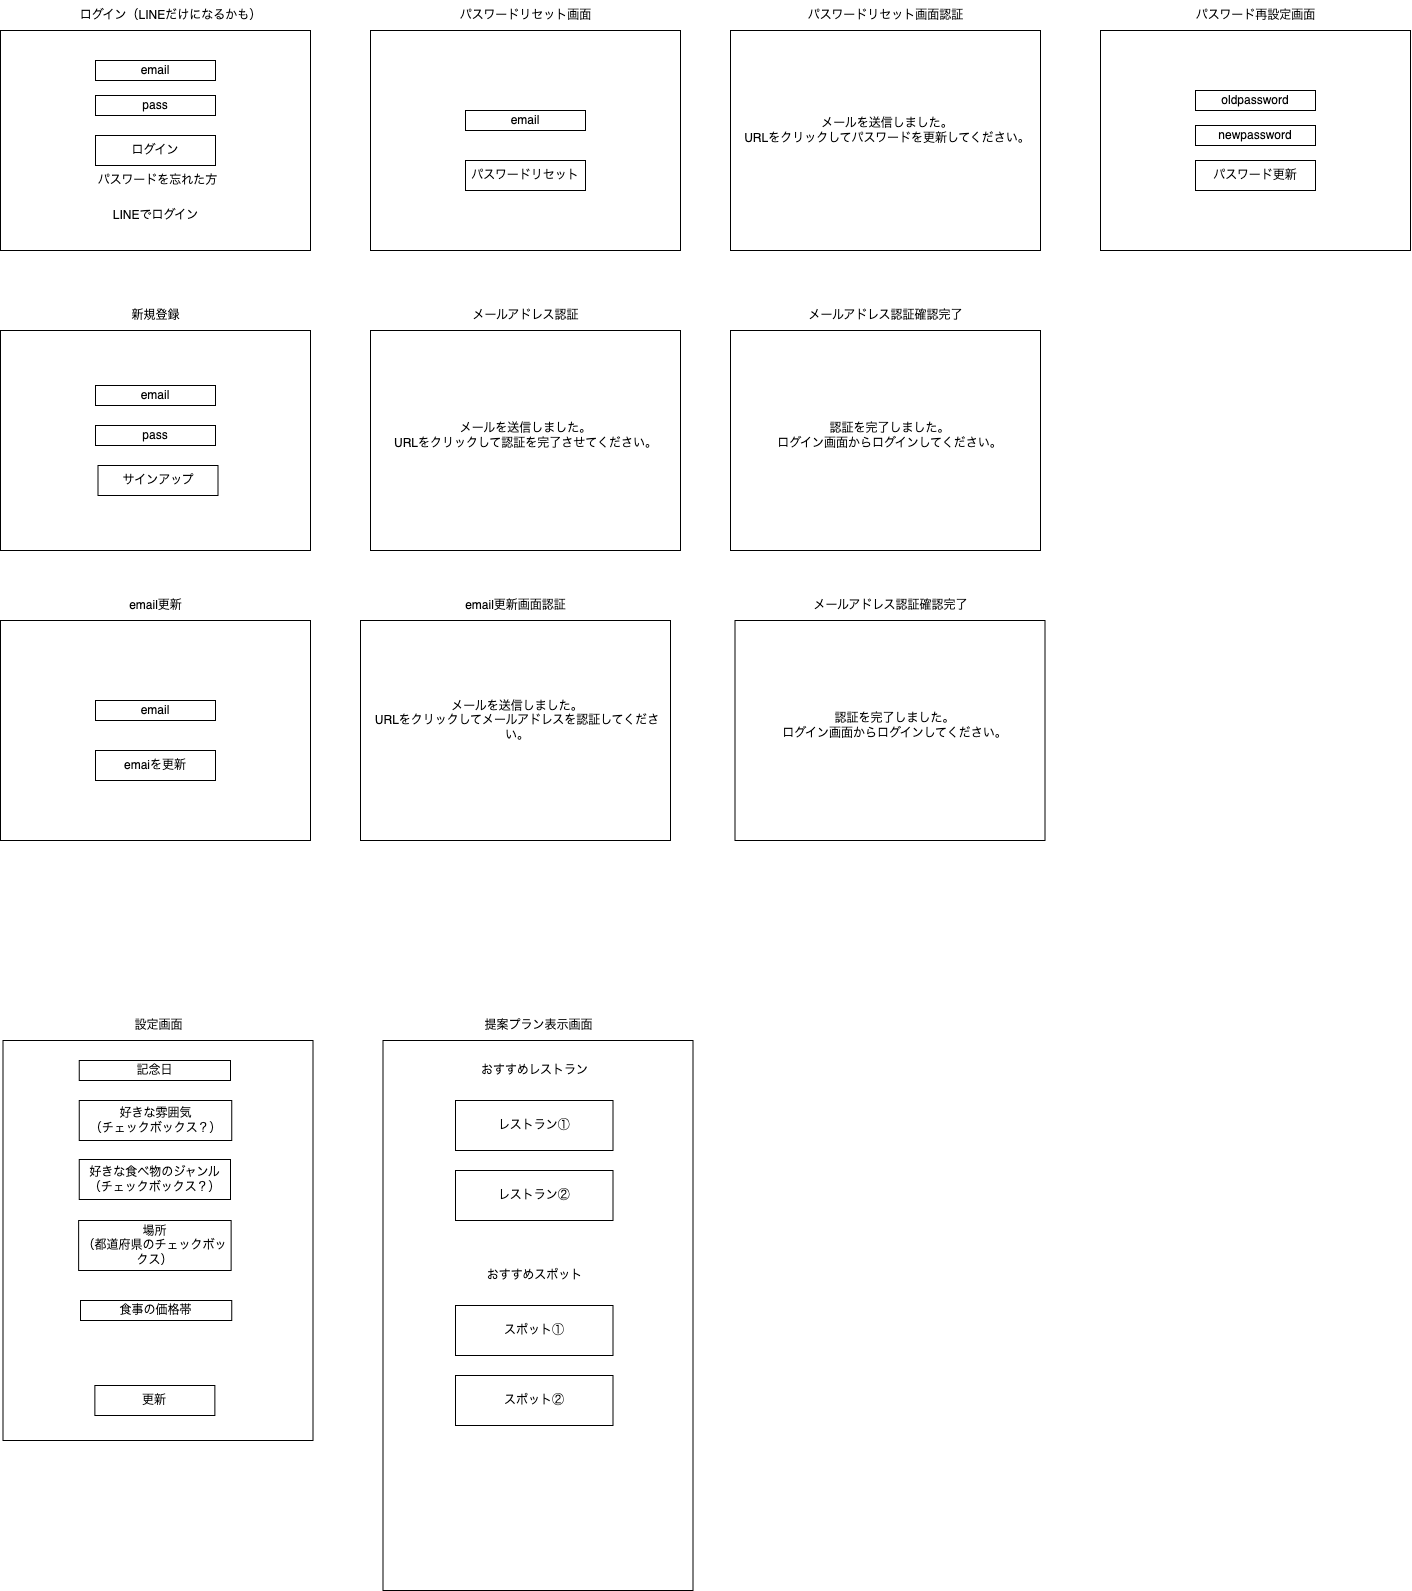

The diagram above was exported from draw.io. Its source (the exported page's mxGraphModel, read from the mxfile embedded in the PNG):
<mxGraphModel dx="933" dy="511" grid="1" gridSize="10" guides="1" tooltips="1" connect="1" arrows="1" fold="1" page="1" pageScale="1" pageWidth="827" pageHeight="1169" math="0" shadow="0">
  <root>
    <mxCell id="0" />
    <mxCell id="1" parent="0" />
    <mxCell id="6T0EdcM7TT7pxnfTiGMl-2" value="" style="rounded=0;whiteSpace=wrap;html=1;movable=0;resizable=0;rotatable=0;deletable=0;editable=0;locked=1;connectable=0;" vertex="1" parent="1">
      <mxGeometry x="80" y="40" width="310" height="220" as="geometry" />
    </mxCell>
    <mxCell id="6T0EdcM7TT7pxnfTiGMl-3" value="" style="rounded=0;whiteSpace=wrap;html=1;movable=0;resizable=0;rotatable=0;deletable=0;editable=0;locked=1;connectable=0;" vertex="1" parent="1">
      <mxGeometry x="450" y="340" width="310" height="220" as="geometry" />
    </mxCell>
    <mxCell id="6T0EdcM7TT7pxnfTiGMl-4" value="" style="rounded=0;whiteSpace=wrap;html=1;movable=0;resizable=0;rotatable=0;deletable=0;editable=0;locked=1;connectable=0;" vertex="1" parent="1">
      <mxGeometry x="80" y="340" width="310" height="220" as="geometry" />
    </mxCell>
    <mxCell id="6T0EdcM7TT7pxnfTiGMl-5" value="email" style="rounded=0;whiteSpace=wrap;html=1;" vertex="1" parent="1">
      <mxGeometry x="175" y="70" width="120" height="20" as="geometry" />
    </mxCell>
    <mxCell id="6T0EdcM7TT7pxnfTiGMl-6" value="pass" style="rounded=0;whiteSpace=wrap;html=1;" vertex="1" parent="1">
      <mxGeometry x="175" y="105" width="120" height="20" as="geometry" />
    </mxCell>
    <mxCell id="6T0EdcM7TT7pxnfTiGMl-7" value="ログイン" style="rounded=0;whiteSpace=wrap;html=1;" vertex="1" parent="1">
      <mxGeometry x="175" y="145" width="120" height="30" as="geometry" />
    </mxCell>
    <mxCell id="6T0EdcM7TT7pxnfTiGMl-8" value="ログイン（LINEだけになるかも）" style="text;html=1;align=center;verticalAlign=middle;resizable=0;points=[];autosize=1;strokeColor=none;fillColor=none;" vertex="1" parent="1">
      <mxGeometry x="150" y="10" width="200" height="30" as="geometry" />
    </mxCell>
    <mxCell id="6T0EdcM7TT7pxnfTiGMl-9" value="新規登録" style="text;html=1;align=center;verticalAlign=middle;resizable=0;points=[];autosize=1;strokeColor=none;fillColor=none;" vertex="1" parent="1">
      <mxGeometry x="200" y="310" width="70" height="30" as="geometry" />
    </mxCell>
    <mxCell id="6T0EdcM7TT7pxnfTiGMl-10" value="LINEでログイン" style="text;html=1;align=center;verticalAlign=middle;whiteSpace=wrap;rounded=0;" vertex="1" parent="1">
      <mxGeometry x="172.5" y="210" width="125" height="30" as="geometry" />
    </mxCell>
    <mxCell id="6T0EdcM7TT7pxnfTiGMl-11" value="email" style="rounded=0;whiteSpace=wrap;html=1;" vertex="1" parent="1">
      <mxGeometry x="175" y="395" width="120" height="20" as="geometry" />
    </mxCell>
    <mxCell id="6T0EdcM7TT7pxnfTiGMl-12" value="pass" style="rounded=0;whiteSpace=wrap;html=1;" vertex="1" parent="1">
      <mxGeometry x="175" y="435" width="120" height="20" as="geometry" />
    </mxCell>
    <mxCell id="6T0EdcM7TT7pxnfTiGMl-13" value="サインアップ" style="rounded=0;whiteSpace=wrap;html=1;" vertex="1" parent="1">
      <mxGeometry x="177.5" y="475" width="120" height="30" as="geometry" />
    </mxCell>
    <mxCell id="6T0EdcM7TT7pxnfTiGMl-14" value="パスワードを忘れた方" style="text;html=1;align=center;verticalAlign=middle;whiteSpace=wrap;rounded=0;" vertex="1" parent="1">
      <mxGeometry x="170" y="175" width="135" height="30" as="geometry" />
    </mxCell>
    <mxCell id="6T0EdcM7TT7pxnfTiGMl-15" value="メールアドレス認証" style="text;html=1;align=center;verticalAlign=middle;resizable=0;points=[];autosize=1;strokeColor=none;fillColor=none;" vertex="1" parent="1">
      <mxGeometry x="540" y="310" width="130" height="30" as="geometry" />
    </mxCell>
    <mxCell id="6T0EdcM7TT7pxnfTiGMl-16" value="メールを送信しました。&lt;div&gt;URLをクリックして認証を完了させてください。&lt;/div&gt;" style="text;html=1;align=center;verticalAlign=middle;whiteSpace=wrap;rounded=0;" vertex="1" parent="1">
      <mxGeometry x="462.5" y="430" width="285" height="30" as="geometry" />
    </mxCell>
    <mxCell id="6T0EdcM7TT7pxnfTiGMl-17" value="" style="rounded=0;whiteSpace=wrap;html=1;movable=1;resizable=1;rotatable=1;deletable=1;editable=1;locked=0;connectable=1;" vertex="1" parent="1">
      <mxGeometry x="810" y="340" width="310" height="220" as="geometry" />
    </mxCell>
    <mxCell id="6T0EdcM7TT7pxnfTiGMl-18" value="メールアドレス認証確認完了" style="text;html=1;align=center;verticalAlign=middle;resizable=0;points=[];autosize=1;strokeColor=none;fillColor=none;" vertex="1" parent="1">
      <mxGeometry x="875" y="310" width="180" height="30" as="geometry" />
    </mxCell>
    <mxCell id="6T0EdcM7TT7pxnfTiGMl-19" value="認証を完了しました。&lt;div&gt;ログイン画面からログインしてください。&lt;/div&gt;" style="text;html=1;align=center;verticalAlign=middle;whiteSpace=wrap;rounded=0;" vertex="1" parent="1">
      <mxGeometry x="827" y="430" width="285" height="30" as="geometry" />
    </mxCell>
    <mxCell id="6T0EdcM7TT7pxnfTiGMl-20" value="" style="rounded=0;whiteSpace=wrap;html=1;movable=1;resizable=1;rotatable=1;deletable=1;editable=1;locked=0;connectable=1;" vertex="1" parent="1">
      <mxGeometry x="450" y="40" width="310" height="220" as="geometry" />
    </mxCell>
    <mxCell id="6T0EdcM7TT7pxnfTiGMl-21" value="パスワードリセット画面" style="text;html=1;align=center;verticalAlign=middle;resizable=0;points=[];autosize=1;strokeColor=none;fillColor=none;" vertex="1" parent="1">
      <mxGeometry x="525" y="10" width="160" height="30" as="geometry" />
    </mxCell>
    <mxCell id="6T0EdcM7TT7pxnfTiGMl-23" value="email" style="rounded=0;whiteSpace=wrap;html=1;" vertex="1" parent="1">
      <mxGeometry x="545" y="120" width="120" height="20" as="geometry" />
    </mxCell>
    <mxCell id="6T0EdcM7TT7pxnfTiGMl-24" value="パスワードリセット" style="rounded=0;whiteSpace=wrap;html=1;" vertex="1" parent="1">
      <mxGeometry x="545" y="170" width="120" height="30" as="geometry" />
    </mxCell>
    <mxCell id="6T0EdcM7TT7pxnfTiGMl-25" value="" style="rounded=0;whiteSpace=wrap;html=1;movable=1;resizable=1;rotatable=1;deletable=1;editable=1;locked=0;connectable=1;" vertex="1" parent="1">
      <mxGeometry x="810" y="40" width="310" height="220" as="geometry" />
    </mxCell>
    <mxCell id="6T0EdcM7TT7pxnfTiGMl-26" value="パスワードリセット画面認証" style="text;html=1;align=center;verticalAlign=middle;resizable=0;points=[];autosize=1;strokeColor=none;fillColor=none;" vertex="1" parent="1">
      <mxGeometry x="875" y="10" width="180" height="30" as="geometry" />
    </mxCell>
    <mxCell id="6T0EdcM7TT7pxnfTiGMl-29" value="メールを送信しました。&lt;div&gt;URLをクリックしてパスワードを更新してください。&lt;/div&gt;" style="text;html=1;align=center;verticalAlign=middle;whiteSpace=wrap;rounded=0;" vertex="1" parent="1">
      <mxGeometry x="822.5" y="125" width="287.5" height="30" as="geometry" />
    </mxCell>
    <mxCell id="6T0EdcM7TT7pxnfTiGMl-30" value="" style="rounded=0;whiteSpace=wrap;html=1;movable=1;resizable=1;rotatable=1;deletable=1;editable=1;locked=0;connectable=1;" vertex="1" parent="1">
      <mxGeometry x="1180" y="40" width="310" height="220" as="geometry" />
    </mxCell>
    <mxCell id="6T0EdcM7TT7pxnfTiGMl-31" value="パスワード再設定画面" style="text;html=1;align=center;verticalAlign=middle;resizable=0;points=[];autosize=1;strokeColor=none;fillColor=none;" vertex="1" parent="1">
      <mxGeometry x="1265" y="10" width="140" height="30" as="geometry" />
    </mxCell>
    <mxCell id="6T0EdcM7TT7pxnfTiGMl-32" value="oldpassword" style="rounded=0;whiteSpace=wrap;html=1;" vertex="1" parent="1">
      <mxGeometry x="1275" y="100" width="120" height="20" as="geometry" />
    </mxCell>
    <mxCell id="6T0EdcM7TT7pxnfTiGMl-33" value="パスワード更新" style="rounded=0;whiteSpace=wrap;html=1;" vertex="1" parent="1">
      <mxGeometry x="1275" y="170" width="120" height="30" as="geometry" />
    </mxCell>
    <mxCell id="6T0EdcM7TT7pxnfTiGMl-34" value="newpassword" style="rounded=0;whiteSpace=wrap;html=1;" vertex="1" parent="1">
      <mxGeometry x="1275" y="135" width="120" height="20" as="geometry" />
    </mxCell>
    <mxCell id="6T0EdcM7TT7pxnfTiGMl-35" value="" style="rounded=0;whiteSpace=wrap;html=1;movable=1;resizable=1;rotatable=1;deletable=1;editable=1;locked=0;connectable=1;" vertex="1" parent="1">
      <mxGeometry x="80" y="630" width="310" height="220" as="geometry" />
    </mxCell>
    <mxCell id="6T0EdcM7TT7pxnfTiGMl-36" value="email更新" style="text;html=1;align=center;verticalAlign=middle;resizable=0;points=[];autosize=1;strokeColor=none;fillColor=none;" vertex="1" parent="1">
      <mxGeometry x="195" y="600" width="80" height="30" as="geometry" />
    </mxCell>
    <mxCell id="6T0EdcM7TT7pxnfTiGMl-37" value="email" style="rounded=0;whiteSpace=wrap;html=1;" vertex="1" parent="1">
      <mxGeometry x="175" y="710" width="120" height="20" as="geometry" />
    </mxCell>
    <mxCell id="6T0EdcM7TT7pxnfTiGMl-38" value="emaiを更新" style="rounded=0;whiteSpace=wrap;html=1;" vertex="1" parent="1">
      <mxGeometry x="175" y="760" width="120" height="30" as="geometry" />
    </mxCell>
    <mxCell id="6T0EdcM7TT7pxnfTiGMl-39" value="" style="rounded=0;whiteSpace=wrap;html=1;movable=1;resizable=1;rotatable=1;deletable=1;editable=1;locked=0;connectable=1;" vertex="1" parent="1">
      <mxGeometry x="440" y="630" width="310" height="220" as="geometry" />
    </mxCell>
    <mxCell id="6T0EdcM7TT7pxnfTiGMl-40" value="email更新画面認証" style="text;html=1;align=center;verticalAlign=middle;resizable=0;points=[];autosize=1;strokeColor=none;fillColor=none;" vertex="1" parent="1">
      <mxGeometry x="535" y="600" width="120" height="30" as="geometry" />
    </mxCell>
    <mxCell id="6T0EdcM7TT7pxnfTiGMl-41" value="メールを送信しました。&lt;div&gt;URLをクリックしてメールアドレスを認証してください。&lt;/div&gt;" style="text;html=1;align=center;verticalAlign=middle;whiteSpace=wrap;rounded=0;" vertex="1" parent="1">
      <mxGeometry x="452.5" y="715" width="287.5" height="30" as="geometry" />
    </mxCell>
    <mxCell id="6T0EdcM7TT7pxnfTiGMl-47" value="" style="rounded=0;whiteSpace=wrap;html=1;movable=1;resizable=1;rotatable=1;deletable=1;editable=1;locked=0;connectable=1;" vertex="1" parent="1">
      <mxGeometry x="814.5" y="630" width="310" height="220" as="geometry" />
    </mxCell>
    <mxCell id="6T0EdcM7TT7pxnfTiGMl-48" value="メールアドレス認証確認完了" style="text;html=1;align=center;verticalAlign=middle;resizable=0;points=[];autosize=1;strokeColor=none;fillColor=none;" vertex="1" parent="1">
      <mxGeometry x="879.5" y="600" width="180" height="30" as="geometry" />
    </mxCell>
    <mxCell id="6T0EdcM7TT7pxnfTiGMl-49" value="認証を完了しました。&lt;div&gt;ログイン画面からログインしてください。&lt;/div&gt;" style="text;html=1;align=center;verticalAlign=middle;whiteSpace=wrap;rounded=0;" vertex="1" parent="1">
      <mxGeometry x="831.5" y="720" width="285" height="30" as="geometry" />
    </mxCell>
    <mxCell id="6T0EdcM7TT7pxnfTiGMl-50" value="" style="rounded=0;whiteSpace=wrap;html=1;movable=1;resizable=1;rotatable=1;deletable=1;editable=1;locked=0;connectable=1;" vertex="1" parent="1">
      <mxGeometry x="82.5" y="1050" width="310" height="400" as="geometry" />
    </mxCell>
    <mxCell id="6T0EdcM7TT7pxnfTiGMl-51" value="設定画面" style="text;html=1;align=center;verticalAlign=middle;resizable=0;points=[];autosize=1;strokeColor=none;fillColor=none;" vertex="1" parent="1">
      <mxGeometry x="202.5" y="1020" width="70" height="30" as="geometry" />
    </mxCell>
    <mxCell id="6T0EdcM7TT7pxnfTiGMl-52" value="記念日" style="rounded=0;whiteSpace=wrap;html=1;" vertex="1" parent="1">
      <mxGeometry x="158.75" y="1070" width="151.25" height="20" as="geometry" />
    </mxCell>
    <mxCell id="6T0EdcM7TT7pxnfTiGMl-53" value="更新" style="rounded=0;whiteSpace=wrap;html=1;" vertex="1" parent="1">
      <mxGeometry x="174.37" y="1395" width="120" height="30" as="geometry" />
    </mxCell>
    <mxCell id="6T0EdcM7TT7pxnfTiGMl-54" value="好きな雰囲気&lt;div&gt;（チェックボックス？）&lt;/div&gt;" style="rounded=0;whiteSpace=wrap;html=1;" vertex="1" parent="1">
      <mxGeometry x="158.75" y="1110" width="152.5" height="40" as="geometry" />
    </mxCell>
    <mxCell id="6T0EdcM7TT7pxnfTiGMl-55" value="好きな食べ物のジャンル&lt;div&gt;（チェックボックス？）&lt;/div&gt;" style="rounded=0;whiteSpace=wrap;html=1;" vertex="1" parent="1">
      <mxGeometry x="158.75" y="1169" width="151.25" height="40" as="geometry" />
    </mxCell>
    <mxCell id="6T0EdcM7TT7pxnfTiGMl-56" value="場所&lt;div&gt;（都道府県のチェックボックス）&lt;/div&gt;" style="rounded=0;whiteSpace=wrap;html=1;" vertex="1" parent="1">
      <mxGeometry x="158.13" y="1230" width="152.5" height="50" as="geometry" />
    </mxCell>
    <mxCell id="6T0EdcM7TT7pxnfTiGMl-57" value="食事の価格帯" style="rounded=0;whiteSpace=wrap;html=1;" vertex="1" parent="1">
      <mxGeometry x="160" y="1310" width="151.25" height="20" as="geometry" />
    </mxCell>
    <mxCell id="6T0EdcM7TT7pxnfTiGMl-58" value="" style="rounded=0;whiteSpace=wrap;html=1;movable=0;resizable=0;rotatable=0;deletable=0;editable=0;locked=1;connectable=0;" vertex="1" parent="1">
      <mxGeometry x="462.5" y="1050" width="310" height="550" as="geometry" />
    </mxCell>
    <mxCell id="6T0EdcM7TT7pxnfTiGMl-59" value="提案プラン表示画面" style="text;html=1;align=center;verticalAlign=middle;resizable=0;points=[];autosize=1;strokeColor=none;fillColor=none;" vertex="1" parent="1">
      <mxGeometry x="552.5" y="1020" width="130" height="30" as="geometry" />
    </mxCell>
    <mxCell id="6T0EdcM7TT7pxnfTiGMl-61" value="レストラン①" style="rounded=0;whiteSpace=wrap;html=1;" vertex="1" parent="1">
      <mxGeometry x="535" y="1110" width="157.5" height="50" as="geometry" />
    </mxCell>
    <mxCell id="6T0EdcM7TT7pxnfTiGMl-66" value="おすすめレストラン" style="text;html=1;align=center;verticalAlign=middle;whiteSpace=wrap;rounded=0;" vertex="1" parent="1">
      <mxGeometry x="542.5" y="1065" width="142.5" height="30" as="geometry" />
    </mxCell>
    <mxCell id="6T0EdcM7TT7pxnfTiGMl-67" value="レストラン②" style="rounded=0;whiteSpace=wrap;html=1;" vertex="1" parent="1">
      <mxGeometry x="535" y="1180" width="157.5" height="50" as="geometry" />
    </mxCell>
    <mxCell id="6T0EdcM7TT7pxnfTiGMl-68" value="スポット①" style="rounded=0;whiteSpace=wrap;html=1;" vertex="1" parent="1">
      <mxGeometry x="535" y="1315" width="157.5" height="50" as="geometry" />
    </mxCell>
    <mxCell id="6T0EdcM7TT7pxnfTiGMl-69" value="おすすめスポット" style="text;html=1;align=center;verticalAlign=middle;whiteSpace=wrap;rounded=0;" vertex="1" parent="1">
      <mxGeometry x="542.5" y="1270" width="142.5" height="30" as="geometry" />
    </mxCell>
    <mxCell id="6T0EdcM7TT7pxnfTiGMl-70" value="スポット②" style="rounded=0;whiteSpace=wrap;html=1;" vertex="1" parent="1">
      <mxGeometry x="535" y="1385" width="157.5" height="50" as="geometry" />
    </mxCell>
  </root>
</mxGraphModel>